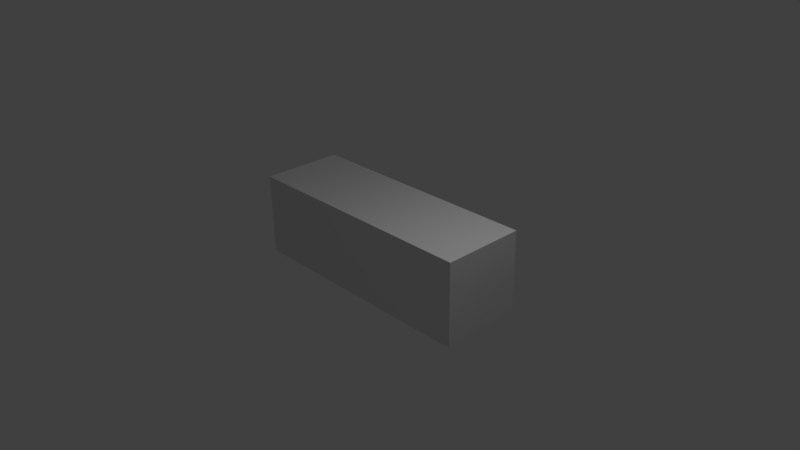# Source: kinect_uv_mapping.blend  (saved by Blender 2.70.0; exported with 4.5.12 LTS)
import bpy
from mathutils import Matrix  # noqa: F401  (used for matrix-valued properties, if any)

bpy.ops.wm.read_factory_settings(use_empty=True)
scene = bpy.context.scene
scene.name = 'Scene'

# ---- collections
col_collection_1 = bpy.data.collections.new('Collection 1'); scene.collection.children.link(col_collection_1)
col_collection_1.hide_render = True
col_collection_1.hide_viewport = True
col_collection_2 = bpy.data.collections.new('Collection 2'); scene.collection.children.link(col_collection_2)
col_collection_3 = bpy.data.collections.new('Collection 3'); scene.collection.children.link(col_collection_3)
col_collection_3.hide_render = True
col_collection_3.hide_viewport = True
col_collection_4 = bpy.data.collections.new('Collection 4'); scene.collection.children.link(col_collection_4)
col_collection_4.hide_render = True
col_collection_4.hide_viewport = True
col_collection_5 = bpy.data.collections.new('Collection 5'); scene.collection.children.link(col_collection_5)
col_collection_5.hide_render = True
col_collection_5.hide_viewport = True
col_collection_6 = bpy.data.collections.new('Collection 6'); scene.collection.children.link(col_collection_6)
col_collection_6.hide_render = True
col_collection_6.hide_viewport = True
col_collection_7 = bpy.data.collections.new('Collection 7'); scene.collection.children.link(col_collection_7)
col_collection_7.hide_render = True
col_collection_7.hide_viewport = True
col_collection_8 = bpy.data.collections.new('Collection 8'); scene.collection.children.link(col_collection_8)
col_collection_8.hide_render = True
col_collection_8.hide_viewport = True
col_collection_9 = bpy.data.collections.new('Collection 9'); scene.collection.children.link(col_collection_9)
col_collection_9.hide_render = True
col_collection_9.hide_viewport = True
col_collection_10 = bpy.data.collections.new('Collection 10'); scene.collection.children.link(col_collection_10)
col_collection_10.hide_render = True
col_collection_10.hide_viewport = True
col_collection_11 = bpy.data.collections.new('Collection 11'); scene.collection.children.link(col_collection_11)
col_collection_11.hide_render = True
col_collection_11.hide_viewport = True
col_collection_12 = bpy.data.collections.new('Collection 12'); scene.collection.children.link(col_collection_12)
col_collection_12.hide_render = True
col_collection_12.hide_viewport = True
col_collection_13 = bpy.data.collections.new('Collection 13'); scene.collection.children.link(col_collection_13)
col_collection_13.hide_render = True
col_collection_13.hide_viewport = True
col_collection_14 = bpy.data.collections.new('Collection 14'); scene.collection.children.link(col_collection_14)
col_collection_14.hide_render = True
col_collection_14.hide_viewport = True
col_collection_15 = bpy.data.collections.new('Collection 15'); scene.collection.children.link(col_collection_15)
col_collection_15.hide_render = True
col_collection_15.hide_viewport = True
col_collection_16 = bpy.data.collections.new('Collection 16'); scene.collection.children.link(col_collection_16)
col_collection_16.hide_render = True
col_collection_16.hide_viewport = True
col_collection_17 = bpy.data.collections.new('Collection 17'); scene.collection.children.link(col_collection_17)
col_collection_17.hide_render = True
col_collection_17.hide_viewport = True
col_collection_18 = bpy.data.collections.new('Collection 18'); scene.collection.children.link(col_collection_18)
col_collection_18.hide_render = True
col_collection_18.hide_viewport = True
col_collection_19 = bpy.data.collections.new('Collection 19'); scene.collection.children.link(col_collection_19)
col_collection_19.hide_render = True
col_collection_19.hide_viewport = True
col_collection_20 = bpy.data.collections.new('Collection 20'); scene.collection.children.link(col_collection_20)
col_collection_20.hide_render = True
col_collection_20.hide_viewport = True

# ---- materials (node trees are filled in below, after node groups)
mat_briefmarke = bpy.data.materials.new('Briefmarke')
mat_briefmarke.alpha_threshold = 0.0
mat_briefmarke.use_transparent_shadow = False
mat_briefmarke.roughness = 0.5
mat_briefmarke.line_color = (0.0, 0.0, 0.0, 1.0)
mat_kinect_surface = bpy.data.materials.new('Kinect_Surface')
mat_kinect_surface.alpha_threshold = 0.0
mat_kinect_surface.use_transparent_shadow = False
mat_kinect_surface.roughness = 0.5
mat_kinect_surface.line_color = (0.0, 0.0, 0.0, 1.0)

# ---- material node trees

# ---- world
world_world = bpy.data.worlds.new('World'); scene.world = world_world
world_world.color = (0.05088, 0.05088, 0.05088)
world_world.use_sun_shadow = False
world_world.sun_shadow_jitter_overblur = 0.0
world_world.cycles.sampling_method = 'MANUAL'
world_world.cycles.sample_map_resolution = 256

# ---- cameras
cam_camera = bpy.data.cameras.new('Camera')
cam_camera.clip_end = 100.0
cam_camera.lens = 35.0
cam_camera.sensor_width = 32.0
cam_camera.sensor_height = 18.0
cam_camera.ortho_scale = 7.314
cam_camera.dof.focus_distance = 0.0
cam_camera.dof.aperture_fstop = 128.0

# ---- lights
light_lamp = bpy.data.lights.new('Lamp', 'POINT')
light_lamp.transmission_factor = 0.0
light_lamp.cutoff_distance = 30.0
light_lamp.energy = 100.0
light_lamp.shadow_buffer_clip_start = 1.001
light_lamp.shadow_soft_size = 0.1
light_lamp.shadow_maximum_resolution = 0.006
light_lamp.use_absolute_resolution = True
light_lamp.cycles.use_multiple_importance_sampling = False
light_point = bpy.data.lights.new('Point', 'POINT')
light_point.transmission_factor = 0.0
light_point.energy = 100.0
light_point.shadow_buffer_clip_start = 0.5
light_point.shadow_soft_size = 0.1
light_point.shadow_maximum_resolution = 0.006
light_point.use_absolute_resolution = True
light_point.cycles.use_multiple_importance_sampling = False

# ---- meshes
me_plane = bpy.data.meshes.new('Plane')
me_plane.from_pydata([(-1.0, -1.0, 0.0), (1.0, -1.0, 0.0), (-1.0, 1.0, 0.0), (1.0, 1.0, 0.0)], [], [(0, 1, 3, 2)])
me_plane.materials.append(mat_briefmarke)
me_plane.use_remesh_preserve_volume = False
me_plane.use_remesh_preserve_attributes = False
me_plane.use_mirror_vertex_groups = False
me_plane.update()
me_cube = bpy.data.meshes.new('Cube')
me_cube.from_pydata([(-1.0, -1.0, -1.0), (-1.0, 1.0, -1.0), (1.0, 1.0, -1.0), (1.0, -1.0, -1.0), (-1.0, -1.0, 1.0), (-1.0, 1.0, 1.0), (1.0, 1.0, 1.0), (1.0, -1.0, 1.0)], [], [(4, 5, 1, 0), (5, 6, 2, 1), (6, 7, 3, 2), (7, 4, 0, 3), (0, 1, 2, 3), (7, 6, 5, 4)])
_uv = me_cube.uv_layers.new(name='UVMap')
_uv.uv.foreach_set('vector', [0.6395, 0.5311, 0.6395, 0.0511, 0.9807, 0.0511, 0.9807, 0.5311, 0.628, 0.2335, 0.004907, 0.2335, 0.005029, 0.003536, 0.6281, 0.003579, 0.6408, 0.9953, 0.6408, 0.5524, 0.9649, 0.5524, 0.9649, 0.9953, 0.6325, 0.7229, 0.002369, 0.7229, 0.002369, 0.4542, 0.6325, 0.4542, 0.004538, 0.4526, 0.004538, 0.2313, 0.6151, 0.2313, 0.6151, 0.4526, 0.6202, 0.7296, 0.6202, 0.9992, -0.004828, 0.9992, -0.004828, 0.7296])
me_cube.materials.append(mat_kinect_surface)
me_cube.use_remesh_preserve_volume = False
me_cube.use_remesh_preserve_attributes = False
me_cube.use_mirror_vertex_groups = False
me_cube.update()

# ---- objects
ob_empty = bpy.data.objects.new('Empty', None)
ob_plane = bpy.data.objects.new('Plane', me_plane)
ob_lamp = bpy.data.objects.new('Lamp', light_lamp)
ob_camera = bpy.data.objects.new('Camera', cam_camera)
ob_point = bpy.data.objects.new('Point', light_point)
ob_cube = bpy.data.objects.new('Cube', me_cube)

# ---- transforms, parenting, visibility, modifiers, constraints
ob_empty.location = (6.306, 3.952, 7.451e-08)
ob_empty.rotation_euler = (0.0, -0.0, -0.1222)
ob_empty.scale = (0.5, 0.5, 0.5)
ob_empty.empty_display_type = 'ARROWS'
ob_empty.empty_image_offset = (0.0, 0.0)
ob_empty.lineart.crease_threshold = 0.0
ob_plane.location = (0.0, 0.0, 0.0)
ob_plane.scale = (7.093, 4.836, 4.836)
ob_plane.lineart.crease_threshold = 0.0
ob_lamp.location = (4.076, 1.005, 5.904)
ob_lamp.rotation_euler = (0.6503, 0.05522, 1.866)
ob_lamp.lock_rotations_4d = False
ob_lamp.empty_display_type = 'ARROWS'
ob_lamp.color = (0.0, 0.0, 0.0, 0.0)
ob_lamp.lineart.crease_threshold = 0.0
ob_camera.location = (13.29, -11.93, 9.295)
ob_camera.rotation_euler = (1.109, 0.01081, 0.8149)
ob_camera.lock_rotations_4d = False
ob_camera.empty_display_type = 'ARROWS'
ob_camera.color = (0.0, 0.0, 0.0, 0.0)
ob_camera.display_type = 'WIRE'
ob_camera.lineart.crease_threshold = 0.0
ob_point.location = (4.032, -1.149, 5.833)
ob_point.lineart.crease_threshold = 0.0
ob_cube.location = (0.0, 0.0, 0.0)
ob_cube.scale = (3.0, 1.0, 1.0)
ob_cube.lineart.crease_threshold = 0.0

# ---- collection membership
col_collection_1.objects.link(ob_empty)
col_collection_1.objects.link(ob_plane)
col_collection_1.objects.link(ob_lamp)
col_collection_1.objects.link(ob_camera)
col_collection_2.objects.link(ob_point)
col_collection_2.objects.link(ob_cube)
col_collection_2.objects.link(ob_lamp)
col_collection_3.objects.link(ob_lamp)
col_collection_4.objects.link(ob_lamp)
col_collection_5.objects.link(ob_lamp)
col_collection_6.objects.link(ob_lamp)
col_collection_7.objects.link(ob_lamp)
col_collection_8.objects.link(ob_lamp)
col_collection_9.objects.link(ob_lamp)
col_collection_10.objects.link(ob_lamp)
col_collection_11.objects.link(ob_lamp)
col_collection_12.objects.link(ob_lamp)
col_collection_13.objects.link(ob_lamp)
col_collection_14.objects.link(ob_lamp)
col_collection_15.objects.link(ob_lamp)
col_collection_16.objects.link(ob_lamp)
col_collection_17.objects.link(ob_lamp)
col_collection_18.objects.link(ob_lamp)
col_collection_19.objects.link(ob_lamp)
col_collection_20.objects.link(ob_lamp)

# ---- scene / render settings (as saved in the file)
scene.camera = ob_camera
scene.frame_start = 1; scene.frame_end = 250; scene.frame_set(1)
scene.render.engine = 'BLENDER_EEVEE_NEXT'
scene.render.resolution_percentage = 50
scene.render.dither_intensity = 0.0
scene.cycles.use_denoising = False
scene.cycles.samples = 10
scene.cycles.sampling_pattern = 'TABULATED_SOBOL'
scene.cycles.light_sampling_threshold = 0.0
scene.cycles.use_adaptive_sampling = False
scene.cycles.use_light_tree = False
scene.cycles.blur_glossy = 0.0
scene.cycles.volume_bounces = 1
scene.cycles.pixel_filter_type = 'GAUSSIAN'
scene.cycles.sample_clamp_indirect = 0.0
scene.view_settings.view_transform = 'Standard'
bpy.context.view_layer.update()
